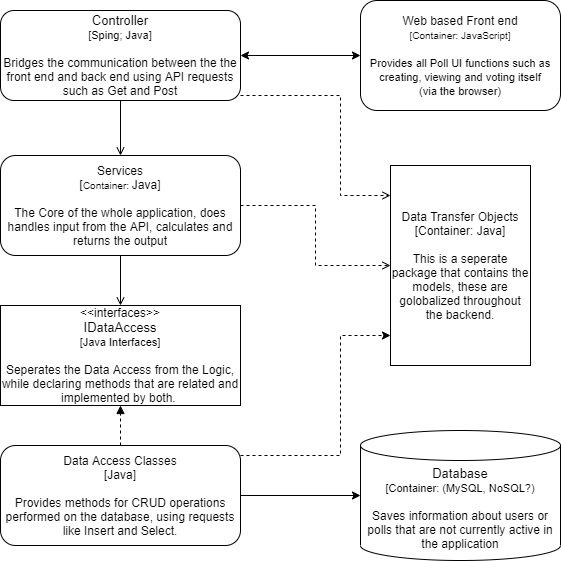

The diagram above was exported from draw.io. Its source (the exported page's mxGraphModel, read from the mxfile embedded in the PNG):
<mxGraphModel dx="1038" dy="647" grid="1" gridSize="10" guides="1" tooltips="1" connect="1" arrows="1" fold="1" page="1" pageScale="1" pageWidth="1920" pageHeight="1200" math="0" shadow="0">
  <root>
    <mxCell id="0" />
    <mxCell id="1" parent="0" />
    <mxCell id="FXfdWdnUw9XMbERASjNa-7" style="edgeStyle=orthogonalEdgeStyle;rounded=0;orthogonalLoop=1;jettySize=auto;html=1;endArrow=none;endFill=0;startArrow=classic;startFill=1;" edge="1" parent="1" source="ttMjwVvuRHoxGLjbqyGS-1" target="ttMjwVvuRHoxGLjbqyGS-2">
      <mxGeometry relative="1" as="geometry" />
    </mxCell>
    <mxCell id="ttMjwVvuRHoxGLjbqyGS-1" value="&lt;font style=&quot;font-size: 13px&quot;&gt;Database&lt;br&gt;&lt;/font&gt;&lt;font style=&quot;font-size: 11px&quot;&gt;[Container: (MySQL, NoSQL?)&lt;br&gt;&lt;/font&gt;&lt;br&gt;Saves information about users or polls that are not currently active in the application" style="shape=cylinder3;whiteSpace=wrap;html=1;boundedLbl=1;backgroundOutline=1;size=15;" parent="1" vertex="1">
      <mxGeometry x="720" y="465" width="200" height="130" as="geometry" />
    </mxCell>
    <mxCell id="FXfdWdnUw9XMbERASjNa-1" style="edgeStyle=orthogonalEdgeStyle;rounded=0;orthogonalLoop=1;jettySize=auto;html=1;dashed=1;" edge="1" parent="1" source="ttMjwVvuRHoxGLjbqyGS-2" target="ttMjwVvuRHoxGLjbqyGS-6">
      <mxGeometry relative="1" as="geometry">
        <Array as="points">
          <mxPoint x="700" y="490" />
          <mxPoint x="700" y="370" />
        </Array>
      </mxGeometry>
    </mxCell>
    <mxCell id="FXfdWdnUw9XMbERASjNa-4" style="edgeStyle=orthogonalEdgeStyle;rounded=0;orthogonalLoop=1;jettySize=auto;html=1;dashed=1;endArrow=block;endFill=1;" edge="1" parent="1" source="ttMjwVvuRHoxGLjbqyGS-2" target="ttMjwVvuRHoxGLjbqyGS-7">
      <mxGeometry relative="1" as="geometry" />
    </mxCell>
    <mxCell id="ttMjwVvuRHoxGLjbqyGS-2" value="Data Access Classes&lt;br&gt;[Java]&lt;br&gt;&lt;br&gt;Provides methods for CRUD operations performed on the database, using requests like Insert and Select." style="rounded=1;whiteSpace=wrap;html=1;" parent="1" vertex="1">
      <mxGeometry x="360" y="480" width="240" height="100" as="geometry" />
    </mxCell>
    <mxCell id="FXfdWdnUw9XMbERASjNa-3" style="edgeStyle=orthogonalEdgeStyle;rounded=0;orthogonalLoop=1;jettySize=auto;html=1;dashed=1;endArrow=open;endFill=0;" edge="1" parent="1" source="ttMjwVvuRHoxGLjbqyGS-5" target="ttMjwVvuRHoxGLjbqyGS-6">
      <mxGeometry relative="1" as="geometry" />
    </mxCell>
    <mxCell id="FXfdWdnUw9XMbERASjNa-5" style="edgeStyle=orthogonalEdgeStyle;rounded=0;orthogonalLoop=1;jettySize=auto;html=1;endArrow=open;endFill=0;" edge="1" parent="1" source="ttMjwVvuRHoxGLjbqyGS-5" target="ttMjwVvuRHoxGLjbqyGS-7">
      <mxGeometry relative="1" as="geometry" />
    </mxCell>
    <mxCell id="ttMjwVvuRHoxGLjbqyGS-5" value="Services&lt;br&gt;[&lt;span style=&quot;font-size: 10px&quot;&gt;Container:&amp;nbsp;&lt;/span&gt;Java]&lt;br&gt;&lt;br&gt;The Core of the whole application, does handles input from the API, calculates and returns the output" style="rounded=1;whiteSpace=wrap;html=1;" parent="1" vertex="1">
      <mxGeometry x="360" y="190" width="240" height="100" as="geometry" />
    </mxCell>
    <mxCell id="ttMjwVvuRHoxGLjbqyGS-6" value="Data Transfer Objects&lt;br&gt;[Container: Java]&lt;br&gt;&lt;br&gt;This is a seperate package that contains the models, these are golobalized throughout the backend." style="rounded=0;whiteSpace=wrap;html=1;" parent="1" vertex="1">
      <mxGeometry x="750" y="200" width="140" height="200" as="geometry" />
    </mxCell>
    <mxCell id="ttMjwVvuRHoxGLjbqyGS-7" value="&lt;font&gt;&amp;lt;&amp;lt;interfaces&amp;gt;&amp;gt;&lt;br&gt;&lt;font style=&quot;font-size: 13px&quot;&gt;IDataAccess&lt;/font&gt;&lt;br&gt;&lt;font style=&quot;font-size: 11px&quot;&gt;[Java Interfaces]&lt;/font&gt;&lt;br&gt;&lt;br&gt;Seperates the Data Access from the Logic, while declaring methods that are related and implemented by both.&amp;nbsp;&lt;br&gt;&lt;/font&gt;" style="rounded=0;whiteSpace=wrap;html=1;" parent="1" vertex="1">
      <mxGeometry x="360" y="340" width="240" height="100" as="geometry" />
    </mxCell>
    <mxCell id="FXfdWdnUw9XMbERASjNa-2" style="edgeStyle=orthogonalEdgeStyle;rounded=0;orthogonalLoop=1;jettySize=auto;html=1;dashed=1;endArrow=open;endFill=0;" edge="1" parent="1" source="ttMjwVvuRHoxGLjbqyGS-9" target="ttMjwVvuRHoxGLjbqyGS-6">
      <mxGeometry relative="1" as="geometry">
        <Array as="points">
          <mxPoint x="700" y="130" />
          <mxPoint x="700" y="230" />
        </Array>
      </mxGeometry>
    </mxCell>
    <mxCell id="FXfdWdnUw9XMbERASjNa-6" style="edgeStyle=orthogonalEdgeStyle;rounded=0;orthogonalLoop=1;jettySize=auto;html=1;endArrow=open;endFill=0;" edge="1" parent="1" source="ttMjwVvuRHoxGLjbqyGS-9" target="ttMjwVvuRHoxGLjbqyGS-5">
      <mxGeometry relative="1" as="geometry" />
    </mxCell>
    <mxCell id="ttMjwVvuRHoxGLjbqyGS-9" value="&lt;font style=&quot;font-size: 13px&quot;&gt;Controller&lt;br&gt;&lt;/font&gt;&lt;font&gt;&lt;font style=&quot;font-size: 11px&quot;&gt;[Sping; Java]&lt;/font&gt;&lt;br&gt;&lt;br&gt;Bridges the communication between the the front end and back end using API requests such as Get and Post&lt;br&gt;&lt;/font&gt;" style="rounded=1;whiteSpace=wrap;html=1;" parent="1" vertex="1">
      <mxGeometry x="360" y="45" width="240" height="90" as="geometry" />
    </mxCell>
    <mxCell id="FXfdWdnUw9XMbERASjNa-8" style="edgeStyle=orthogonalEdgeStyle;rounded=0;orthogonalLoop=1;jettySize=auto;html=1;startArrow=classic;startFill=1;endArrow=classic;endFill=1;" edge="1" parent="1" source="ttMjwVvuRHoxGLjbqyGS-10" target="ttMjwVvuRHoxGLjbqyGS-9">
      <mxGeometry relative="1" as="geometry" />
    </mxCell>
    <mxCell id="ttMjwVvuRHoxGLjbqyGS-10" value="&lt;span&gt;Web based Front end&lt;/span&gt;&lt;br&gt;&lt;font style=&quot;font-size: 10px&quot;&gt;[Container: JavaScript]&lt;br&gt;&lt;/font&gt;&lt;br&gt;&lt;font style=&quot;font-size: 11px&quot;&gt;Provides all Poll UI functions such as creating, viewing and voting itself&lt;br&gt;&lt;/font&gt;&lt;font style=&quot;font-size: 11px&quot;&gt;(via the browser)&lt;/font&gt;" style="rounded=1;whiteSpace=wrap;html=1;" parent="1" vertex="1">
      <mxGeometry x="720" y="35" width="200" height="110" as="geometry" />
    </mxCell>
  </root>
</mxGraphModel>